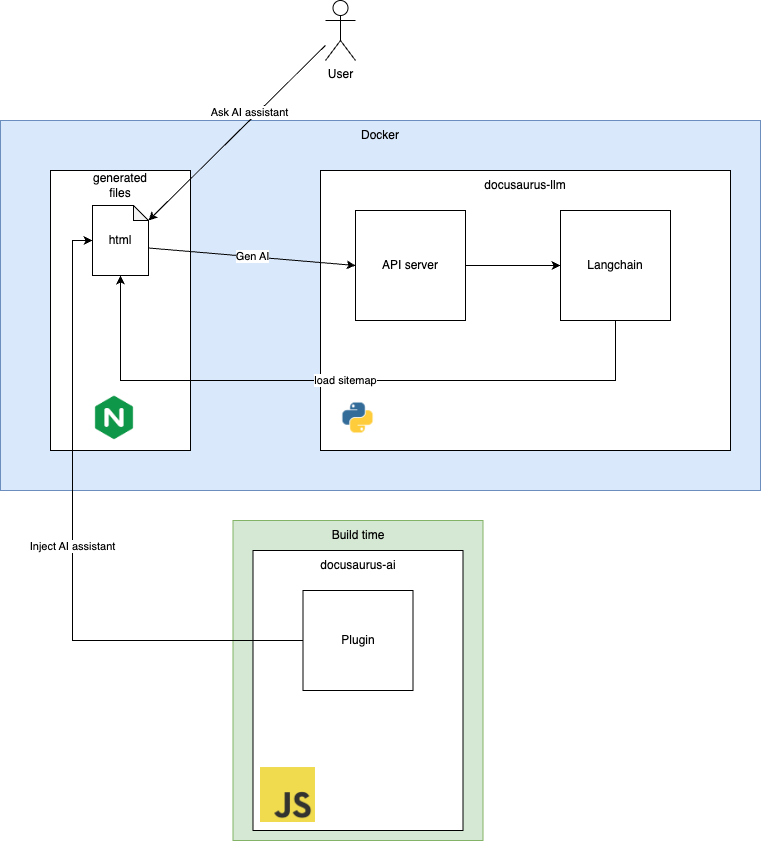

The diagram above was exported from draw.io. Its source (the exported page's mxGraphModel, read from the mxfile embedded in the PNG):
<mxGraphModel dx="2365" dy="737" grid="1" gridSize="10" guides="1" tooltips="1" connect="1" arrows="1" fold="1" page="1" pageScale="1" pageWidth="1169" pageHeight="1654" math="0" shadow="0">
  <root>
    <mxCell id="0" />
    <mxCell id="1" parent="0" />
    <mxCell id="2" value="" style="rounded=0;whiteSpace=wrap;html=1;fillColor=#d5e8d4;strokeColor=#82b366;" vertex="1" parent="1">
      <mxGeometry x="222.5" y="580" width="250" height="320" as="geometry" />
    </mxCell>
    <mxCell id="3" value="" style="rounded=0;whiteSpace=wrap;html=1;fillColor=#dae8fc;strokeColor=#6c8ebf;" vertex="1" parent="1">
      <mxGeometry x="-10" y="180" width="760" height="370" as="geometry" />
    </mxCell>
    <mxCell id="4" value="" style="rounded=0;whiteSpace=wrap;html=1;" vertex="1" parent="1">
      <mxGeometry x="40" y="230" width="140" height="280" as="geometry" />
    </mxCell>
    <mxCell id="5" value="" style="rounded=0;whiteSpace=wrap;html=1;" vertex="1" parent="1">
      <mxGeometry x="310" y="230" width="410" height="280" as="geometry" />
    </mxCell>
    <mxCell id="6" value="" style="rounded=1;whiteSpace=wrap;html=1;arcSize=0;" vertex="1" parent="1">
      <mxGeometry x="242.5" y="610" width="210" height="280" as="geometry" />
    </mxCell>
    <mxCell id="7" value="docusaurus-llm" style="text;html=1;strokeColor=none;fillColor=none;align=center;verticalAlign=middle;whiteSpace=wrap;rounded=0;" vertex="1" parent="1">
      <mxGeometry x="470" y="230" width="90" height="30" as="geometry" />
    </mxCell>
    <mxCell id="8" value="Plugin" style="rounded=0;whiteSpace=wrap;html=1;" vertex="1" parent="1">
      <mxGeometry x="292.5" y="650" width="110" height="100" as="geometry" />
    </mxCell>
    <mxCell id="9" value="Langchain" style="rounded=0;whiteSpace=wrap;html=1;" vertex="1" parent="1">
      <mxGeometry x="550" y="270" width="110" height="110" as="geometry" />
    </mxCell>
    <mxCell id="10" value="docusaurus-ai" style="text;html=1;strokeColor=none;fillColor=none;align=center;verticalAlign=middle;whiteSpace=wrap;rounded=0;" vertex="1" parent="1">
      <mxGeometry x="302.5" y="610" width="90" height="30" as="geometry" />
    </mxCell>
    <mxCell id="11" style="edgeStyle=orthogonalEdgeStyle;rounded=0;orthogonalLoop=1;jettySize=auto;html=1;entryX=0;entryY=0.5;entryDx=0;entryDy=0;" edge="1" source="12" target="9" parent="1">
      <mxGeometry relative="1" as="geometry" />
    </mxCell>
    <mxCell id="12" value="API server" style="rounded=0;whiteSpace=wrap;html=1;" vertex="1" parent="1">
      <mxGeometry x="345" y="270" width="110" height="110" as="geometry" />
    </mxCell>
    <mxCell id="13" value="generated files" style="text;html=1;strokeColor=none;fillColor=none;align=center;verticalAlign=middle;whiteSpace=wrap;rounded=0;" vertex="1" parent="1">
      <mxGeometry x="80" y="230" width="60" height="30" as="geometry" />
    </mxCell>
    <mxCell id="14" value="html" style="shape=note;whiteSpace=wrap;html=1;backgroundOutline=1;darkOpacity=0.05;size=15;" vertex="1" parent="1">
      <mxGeometry x="82" y="265" width="56" height="70" as="geometry" />
    </mxCell>
    <mxCell id="15" value="Docker" style="text;html=1;strokeColor=none;fillColor=none;align=center;verticalAlign=middle;whiteSpace=wrap;rounded=0;" vertex="1" parent="1">
      <mxGeometry x="340" y="180" width="60" height="30" as="geometry" />
    </mxCell>
    <mxCell id="16" value="Gen AI" style="endArrow=classic;html=1;rounded=0;exitX=0;exitY=0;exitDx=56;exitDy=42.5;exitPerimeter=0;entryX=0;entryY=0.5;entryDx=0;entryDy=0;" edge="1" source="14" target="12" parent="1">
      <mxGeometry width="50" height="50" relative="1" as="geometry">
        <mxPoint x="370" y="470" as="sourcePoint" />
        <mxPoint x="420" y="420" as="targetPoint" />
      </mxGeometry>
    </mxCell>
    <mxCell id="17" value="" style="shape=image;verticalLabelPosition=bottom;labelBackgroundColor=default;verticalAlign=top;aspect=fixed;imageAspect=0;image=data:image/png,(base64 omitted: 3232 chars);" vertex="1" parent="1">
      <mxGeometry x="250" y="827" width="55" height="55" as="geometry" />
    </mxCell>
    <mxCell id="18" value="" style="shape=image;verticalLabelPosition=bottom;labelBackgroundColor=default;verticalAlign=top;aspect=fixed;imageAspect=0;image=data:image/png,(base64 omitted: 2776 chars);" vertex="1" parent="1">
      <mxGeometry x="320" y="450" width="55" height="55" as="geometry" />
    </mxCell>
    <mxCell id="19" value="Build time" style="text;html=1;strokeColor=none;fillColor=none;align=center;verticalAlign=middle;whiteSpace=wrap;rounded=0;" vertex="1" parent="1">
      <mxGeometry x="317.5" y="580" width="60" height="30" as="geometry" />
    </mxCell>
    <mxCell id="20" value="" style="shape=image;verticalLabelPosition=bottom;labelBackgroundColor=default;verticalAlign=top;aspect=fixed;imageAspect=0;image=data:image/png,(base64 omitted: 2864 chars);" vertex="1" parent="1">
      <mxGeometry x="80.25" y="453.75" width="47.5" height="47.5" as="geometry" />
    </mxCell>
    <mxCell id="21" value="User" style="shape=umlActor;verticalLabelPosition=bottom;verticalAlign=top;html=1;outlineConnect=0;" vertex="1" parent="1">
      <mxGeometry x="315" y="60" width="30" height="60" as="geometry" />
    </mxCell>
    <mxCell id="22" value="Ask AI assistant" style="rounded=0;orthogonalLoop=1;jettySize=auto;html=1;entryX=0;entryY=0;entryDx=56;entryDy=15;entryPerimeter=0;" edge="1" source="21" target="14" parent="1">
      <mxGeometry x="-0.1907" y="-6" relative="1" as="geometry">
        <mxPoint as="offset" />
      </mxGeometry>
    </mxCell>
    <mxCell id="23" value="load sitemap" style="edgeStyle=orthogonalEdgeStyle;rounded=0;orthogonalLoop=1;jettySize=auto;html=1;entryX=0.5;entryY=1;entryDx=0;entryDy=0;entryPerimeter=0;" edge="1" source="9" target="14" parent="1">
      <mxGeometry relative="1" as="geometry">
        <Array as="points">
          <mxPoint x="605" y="440" />
          <mxPoint x="110" y="440" />
        </Array>
      </mxGeometry>
    </mxCell>
    <mxCell id="24" value="Inject AI assistant" style="edgeStyle=orthogonalEdgeStyle;rounded=0;orthogonalLoop=1;jettySize=auto;html=1;exitX=0;exitY=0.5;exitDx=0;exitDy=0;entryX=0;entryY=0.5;entryDx=0;entryDy=0;entryPerimeter=0;" edge="1" source="8" target="14" parent="1">
      <mxGeometry relative="1" as="geometry" />
    </mxCell>
  </root>
</mxGraphModel>